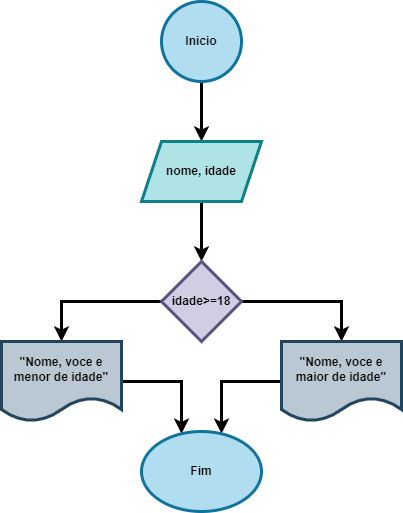

The diagram above was exported from draw.io. Its source (the exported page's mxGraphModel, read from the mxfile embedded in the PNG):
<mxGraphModel dx="1134" dy="671" grid="1" gridSize="10" guides="1" tooltips="1" connect="1" arrows="1" fold="1" page="1" pageScale="1" pageWidth="827" pageHeight="1169" math="0" shadow="0">
  <root>
    <mxCell id="0" />
    <mxCell id="1" parent="0" />
    <mxCell id="h--6YEvYZ4nB6QhmXnSB-3" value="" style="edgeStyle=orthogonalEdgeStyle;rounded=0;orthogonalLoop=1;jettySize=auto;html=1;strokeWidth=3;fontStyle=1" edge="1" parent="1" source="h--6YEvYZ4nB6QhmXnSB-1" target="h--6YEvYZ4nB6QhmXnSB-2">
      <mxGeometry relative="1" as="geometry" />
    </mxCell>
    <mxCell id="h--6YEvYZ4nB6QhmXnSB-1" value="Inicio" style="ellipse;whiteSpace=wrap;html=1;aspect=fixed;strokeWidth=3;fontStyle=1;fillColor=#b1ddf0;strokeColor=#10739e;" vertex="1" parent="1">
      <mxGeometry x="360" y="20" width="80" height="80" as="geometry" />
    </mxCell>
    <mxCell id="h--6YEvYZ4nB6QhmXnSB-5" value="" style="edgeStyle=orthogonalEdgeStyle;rounded=0;orthogonalLoop=1;jettySize=auto;html=1;strokeWidth=3;fontStyle=1" edge="1" parent="1" source="h--6YEvYZ4nB6QhmXnSB-2" target="h--6YEvYZ4nB6QhmXnSB-4">
      <mxGeometry relative="1" as="geometry" />
    </mxCell>
    <mxCell id="h--6YEvYZ4nB6QhmXnSB-2" value="nome, idade" style="shape=parallelogram;perimeter=parallelogramPerimeter;whiteSpace=wrap;html=1;fixedSize=1;strokeWidth=3;fontStyle=1;fillColor=#b0e3e6;strokeColor=#0e8088;" vertex="1" parent="1">
      <mxGeometry x="340" y="160" width="120" height="60" as="geometry" />
    </mxCell>
    <mxCell id="h--6YEvYZ4nB6QhmXnSB-7" value="" style="edgeStyle=orthogonalEdgeStyle;rounded=0;orthogonalLoop=1;jettySize=auto;html=1;strokeWidth=3;fontStyle=1" edge="1" parent="1" source="h--6YEvYZ4nB6QhmXnSB-4" target="h--6YEvYZ4nB6QhmXnSB-6">
      <mxGeometry relative="1" as="geometry">
        <Array as="points">
          <mxPoint x="260" y="320" />
        </Array>
      </mxGeometry>
    </mxCell>
    <mxCell id="h--6YEvYZ4nB6QhmXnSB-9" value="" style="edgeStyle=orthogonalEdgeStyle;rounded=0;orthogonalLoop=1;jettySize=auto;html=1;strokeWidth=3;fontStyle=1" edge="1" parent="1" source="h--6YEvYZ4nB6QhmXnSB-4" target="h--6YEvYZ4nB6QhmXnSB-8">
      <mxGeometry relative="1" as="geometry">
        <Array as="points">
          <mxPoint x="540" y="320" />
        </Array>
      </mxGeometry>
    </mxCell>
    <mxCell id="h--6YEvYZ4nB6QhmXnSB-4" value="idade&amp;gt;=18" style="rhombus;whiteSpace=wrap;html=1;strokeWidth=3;fontStyle=1;fillColor=#d0cee2;strokeColor=#56517e;" vertex="1" parent="1">
      <mxGeometry x="360" y="280" width="80" height="80" as="geometry" />
    </mxCell>
    <mxCell id="h--6YEvYZ4nB6QhmXnSB-18" value="" style="edgeStyle=orthogonalEdgeStyle;rounded=0;orthogonalLoop=1;jettySize=auto;html=1;strokeWidth=3;fontStyle=1" edge="1" parent="1" source="h--6YEvYZ4nB6QhmXnSB-6" target="h--6YEvYZ4nB6QhmXnSB-12">
      <mxGeometry relative="1" as="geometry">
        <Array as="points">
          <mxPoint x="380" y="400" />
        </Array>
      </mxGeometry>
    </mxCell>
    <mxCell id="h--6YEvYZ4nB6QhmXnSB-6" value="&quot;Nome, voce e menor de idade&quot;" style="shape=document;whiteSpace=wrap;html=1;boundedLbl=1;strokeWidth=3;fontStyle=1;fillColor=#bac8d3;strokeColor=#23445d;" vertex="1" parent="1">
      <mxGeometry x="200" y="360" width="120" height="80" as="geometry" />
    </mxCell>
    <mxCell id="h--6YEvYZ4nB6QhmXnSB-19" value="" style="edgeStyle=orthogonalEdgeStyle;rounded=0;orthogonalLoop=1;jettySize=auto;html=1;strokeWidth=3;fontStyle=1" edge="1" parent="1" source="h--6YEvYZ4nB6QhmXnSB-8" target="h--6YEvYZ4nB6QhmXnSB-12">
      <mxGeometry relative="1" as="geometry">
        <Array as="points">
          <mxPoint x="420" y="400" />
        </Array>
      </mxGeometry>
    </mxCell>
    <mxCell id="h--6YEvYZ4nB6QhmXnSB-8" value="&quot;Nome, voce e maior de idade&quot;" style="shape=document;whiteSpace=wrap;html=1;boundedLbl=1;strokeWidth=3;fontStyle=1;fillColor=#bac8d3;strokeColor=#23445d;" vertex="1" parent="1">
      <mxGeometry x="480" y="360" width="120" height="80" as="geometry" />
    </mxCell>
    <mxCell id="h--6YEvYZ4nB6QhmXnSB-12" value="Fim" style="ellipse;whiteSpace=wrap;html=1;strokeWidth=3;fontStyle=1;fillColor=#b1ddf0;strokeColor=#10739e;" vertex="1" parent="1">
      <mxGeometry x="340" y="450" width="120" height="80" as="geometry" />
    </mxCell>
  </root>
</mxGraphModel>